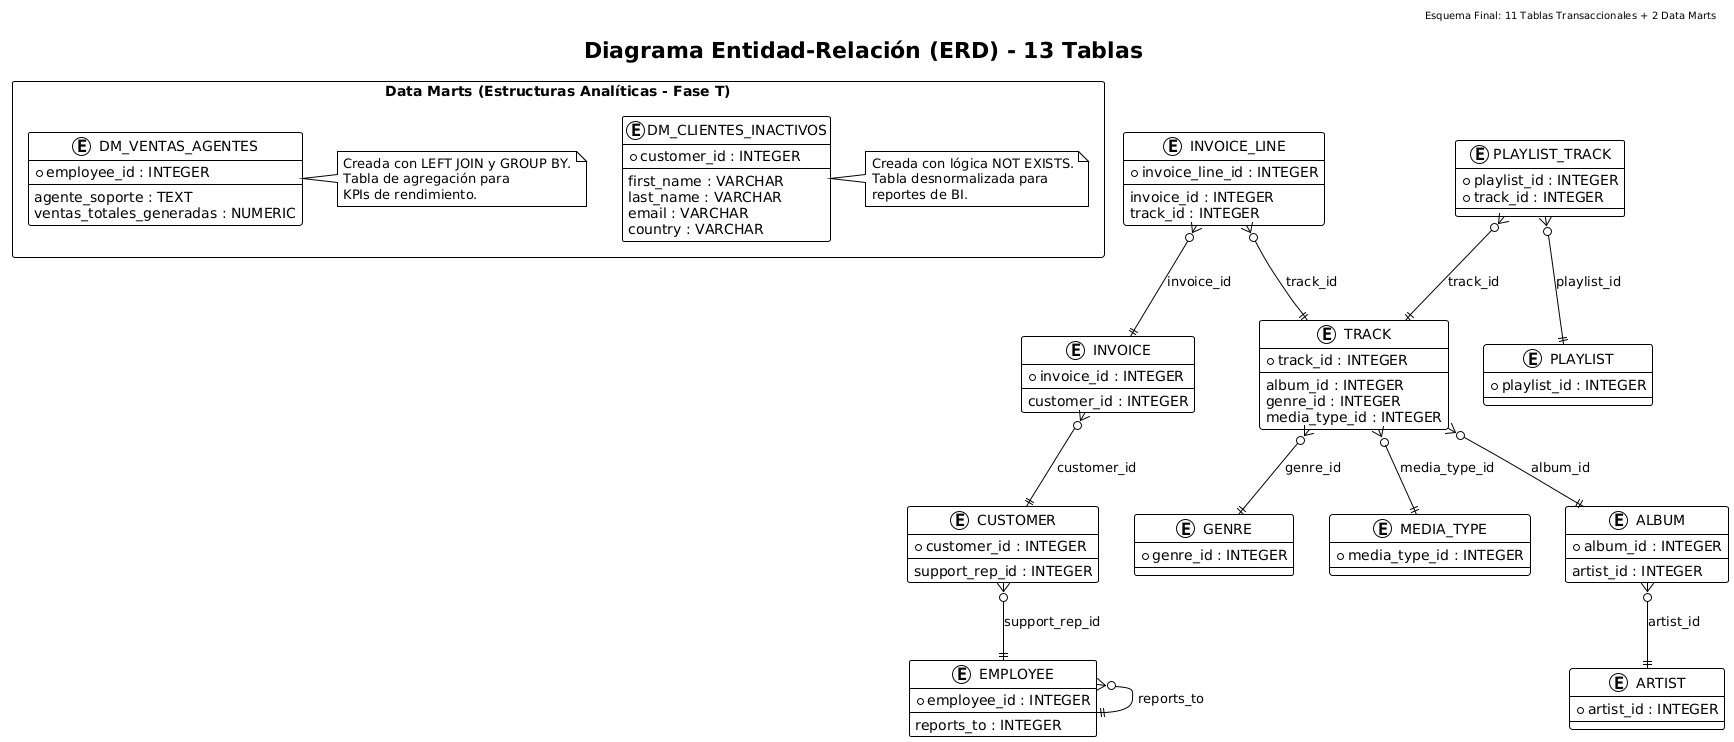

The diagram above was rendered by PlantUML. Its source (embedded in the PNG):
@startuml
!theme plain

header Esquema Final: 11 Tablas Transaccionales + 2 Data Marts
title Diagrama Entidad-Relación (ERD) - 13 Tablas

' -------------------------------------------
' Esquema Transaccional Base (11 Tablas - Anexo A)
' -------------------------------------------
entity "ARTIST" as artist {
    * artist_id : INTEGER
}

entity "ALBUM" as album {
    * album_id : INTEGER
    --
    artist_id : INTEGER
}

entity "TRACK" as track {
    * track_id : INTEGER
    --
    album_id : INTEGER
    genre_id : INTEGER
    media_type_id : INTEGER
}

entity "GENRE" as genre {
    * genre_id : INTEGER
}

entity "MEDIA_TYPE" as media {
    * media_type_id : INTEGER
}

entity "CUSTOMER" as customer {
    * customer_id : INTEGER
    --
    support_rep_id : INTEGER
}

entity "EMPLOYEE" as employee {
    * employee_id : INTEGER
    --
    reports_to : INTEGER
}

entity "INVOICE" as invoice {
    * invoice_id : INTEGER
    --
    customer_id : INTEGER
}

entity "INVOICE_LINE" as invoice_line {
    * invoice_line_id : INTEGER
    --
    invoice_id : INTEGER
    track_id : INTEGER
}

entity "PLAYLIST" as playlist {
    * playlist_id : INTEGER
}

entity "PLAYLIST_TRACK" as playlist_track {
    * playlist_id : INTEGER
    * track_id : INTEGER
}

' -------------------------------------------
' Relaciones del Esquema Base
' -------------------------------------------
album }o--|| artist : artist_id
track }o--|| album : album_id
track }o--|| genre : genre_id
track }o--|| media : media_type_id
customer }o--|| employee : support_rep_id
employee }o--|| employee : reports_to
invoice }o--|| customer : customer_id
invoice_line }o--|| invoice : invoice_id
invoice_line }o--|| track : track_id
playlist_track }o--|| playlist : playlist_id
playlist_track }o--|| track : track_id

' -------------------------------------------
' Data Marts (Estructuras Analíticas)
' -------------------------------------------
rectangle "Data Marts (Estructuras Analíticas - Fase T)" {

    entity "DM_CLIENTES_INACTIVOS" as dm_inactivos {
        * customer_id : INTEGER
        --
        first_name : VARCHAR
        last_name : VARCHAR
        email : VARCHAR
        country : VARCHAR
    }

    entity "DM_VENTAS_AGENTES" as dm_ventas {
        * employee_id : INTEGER
        --
        agente_soporte : TEXT
        ventas_totales_generadas : NUMERIC
    }

    note right of dm_inactivos
      Creada con lógica NOT EXISTS.
      Tabla desnormalizada para
      reportes de BI.
    end note

    note right of dm_ventas
      Creada con LEFT JOIN y GROUP BY.
      Tabla de agregación para
      KPIs de rendimiento.
    end note
}
@enduml